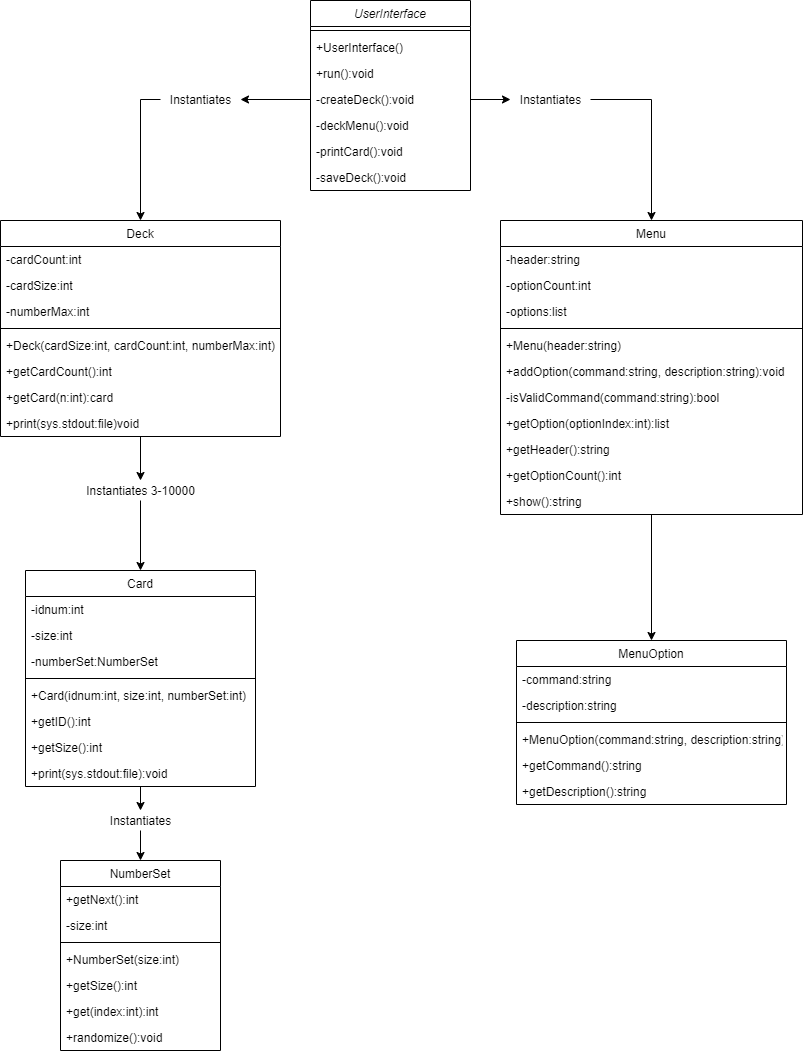

The diagram above was exported from draw.io. Its source (the exported page's mxGraphModel, read from the mxfile embedded in the PNG):
<mxGraphModel dx="1422" dy="762" grid="1" gridSize="10" guides="1" tooltips="1" connect="1" arrows="1" fold="1" page="1" pageScale="1" pageWidth="827" pageHeight="1169" math="0" shadow="0">
  <root>
    <mxCell id="WIyWlLk6GJQsqaUBKTNV-0" />
    <mxCell id="WIyWlLk6GJQsqaUBKTNV-1" parent="WIyWlLk6GJQsqaUBKTNV-0" />
    <mxCell id="zkfFHV4jXpPFQw0GAbJ--0" value="UserInterface" style="swimlane;fontStyle=2;align=center;verticalAlign=top;childLayout=stackLayout;horizontal=1;startSize=26;horizontalStack=0;resizeParent=1;resizeLast=0;collapsible=1;marginBottom=0;rounded=0;shadow=0;strokeWidth=1;" parent="WIyWlLk6GJQsqaUBKTNV-1" vertex="1">
      <mxGeometry x="320" y="10" width="160" height="190" as="geometry">
        <mxRectangle x="230" y="140" width="160" height="26" as="alternateBounds" />
      </mxGeometry>
    </mxCell>
    <mxCell id="zkfFHV4jXpPFQw0GAbJ--4" value="" style="line;html=1;strokeWidth=1;align=left;verticalAlign=middle;spacingTop=-1;spacingLeft=3;spacingRight=3;rotatable=0;labelPosition=right;points=[];portConstraint=eastwest;" parent="zkfFHV4jXpPFQw0GAbJ--0" vertex="1">
      <mxGeometry y="26" width="160" height="8" as="geometry" />
    </mxCell>
    <mxCell id="1xKxthFRvfImSnwZSQF0-40" value="+UserInterface()" style="text;align=left;verticalAlign=top;spacingLeft=4;spacingRight=4;overflow=hidden;rotatable=0;points=[[0,0.5],[1,0.5]];portConstraint=eastwest;" vertex="1" parent="zkfFHV4jXpPFQw0GAbJ--0">
      <mxGeometry y="34" width="160" height="26" as="geometry" />
    </mxCell>
    <mxCell id="zkfFHV4jXpPFQw0GAbJ--1" value="+run():void&#10;" style="text;align=left;verticalAlign=top;spacingLeft=4;spacingRight=4;overflow=hidden;rotatable=0;points=[[0,0.5],[1,0.5]];portConstraint=eastwest;" parent="zkfFHV4jXpPFQw0GAbJ--0" vertex="1">
      <mxGeometry y="60" width="160" height="26" as="geometry" />
    </mxCell>
    <mxCell id="zkfFHV4jXpPFQw0GAbJ--2" value="-createDeck():void" style="text;align=left;verticalAlign=top;spacingLeft=4;spacingRight=4;overflow=hidden;rotatable=0;points=[[0,0.5],[1,0.5]];portConstraint=eastwest;rounded=0;shadow=0;html=0;" parent="zkfFHV4jXpPFQw0GAbJ--0" vertex="1">
      <mxGeometry y="86" width="160" height="26" as="geometry" />
    </mxCell>
    <mxCell id="zkfFHV4jXpPFQw0GAbJ--5" value="-deckMenu():void" style="text;align=left;verticalAlign=top;spacingLeft=4;spacingRight=4;overflow=hidden;rotatable=0;points=[[0,0.5],[1,0.5]];portConstraint=eastwest;" parent="zkfFHV4jXpPFQw0GAbJ--0" vertex="1">
      <mxGeometry y="112" width="160" height="26" as="geometry" />
    </mxCell>
    <mxCell id="1xKxthFRvfImSnwZSQF0-0" value="-printCard():void" style="text;align=left;verticalAlign=top;spacingLeft=4;spacingRight=4;overflow=hidden;rotatable=0;points=[[0,0.5],[1,0.5]];portConstraint=eastwest;" vertex="1" parent="zkfFHV4jXpPFQw0GAbJ--0">
      <mxGeometry y="138" width="160" height="26" as="geometry" />
    </mxCell>
    <mxCell id="1xKxthFRvfImSnwZSQF0-1" value="-saveDeck():void" style="text;align=left;verticalAlign=top;spacingLeft=4;spacingRight=4;overflow=hidden;rotatable=0;points=[[0,0.5],[1,0.5]];portConstraint=eastwest;" vertex="1" parent="zkfFHV4jXpPFQw0GAbJ--0">
      <mxGeometry y="164" width="160" height="26" as="geometry" />
    </mxCell>
    <mxCell id="1xKxthFRvfImSnwZSQF0-48" style="edgeStyle=orthogonalEdgeStyle;rounded=0;orthogonalLoop=1;jettySize=auto;html=1;exitX=0.5;exitY=1;exitDx=0;exitDy=0;" edge="1" parent="WIyWlLk6GJQsqaUBKTNV-1" source="1xKxthFRvfImSnwZSQF0-55" target="1xKxthFRvfImSnwZSQF0-9">
      <mxGeometry relative="1" as="geometry" />
    </mxCell>
    <mxCell id="zkfFHV4jXpPFQw0GAbJ--6" value="Deck" style="swimlane;fontStyle=0;align=center;verticalAlign=top;childLayout=stackLayout;horizontal=1;startSize=26;horizontalStack=0;resizeParent=1;resizeLast=0;collapsible=1;marginBottom=0;rounded=0;shadow=0;strokeWidth=1;" parent="WIyWlLk6GJQsqaUBKTNV-1" vertex="1">
      <mxGeometry x="10" y="230" width="280" height="216" as="geometry">
        <mxRectangle x="10" y="292" width="160" height="26" as="alternateBounds" />
      </mxGeometry>
    </mxCell>
    <mxCell id="zkfFHV4jXpPFQw0GAbJ--8" value="-cardCount:int" style="text;align=left;verticalAlign=top;spacingLeft=4;spacingRight=4;overflow=hidden;rotatable=0;points=[[0,0.5],[1,0.5]];portConstraint=eastwest;rounded=0;shadow=0;html=0;" parent="zkfFHV4jXpPFQw0GAbJ--6" vertex="1">
      <mxGeometry y="26" width="280" height="26" as="geometry" />
    </mxCell>
    <mxCell id="zkfFHV4jXpPFQw0GAbJ--7" value="-cardSize:int" style="text;align=left;verticalAlign=top;spacingLeft=4;spacingRight=4;overflow=hidden;rotatable=0;points=[[0,0.5],[1,0.5]];portConstraint=eastwest;" parent="zkfFHV4jXpPFQw0GAbJ--6" vertex="1">
      <mxGeometry y="52" width="280" height="26" as="geometry" />
    </mxCell>
    <mxCell id="1xKxthFRvfImSnwZSQF0-7" value="-numberMax:int" style="text;align=left;verticalAlign=top;spacingLeft=4;spacingRight=4;overflow=hidden;rotatable=0;points=[[0,0.5],[1,0.5]];portConstraint=eastwest;rounded=0;shadow=0;html=0;" vertex="1" parent="zkfFHV4jXpPFQw0GAbJ--6">
      <mxGeometry y="78" width="280" height="26" as="geometry" />
    </mxCell>
    <mxCell id="zkfFHV4jXpPFQw0GAbJ--9" value="" style="line;html=1;strokeWidth=1;align=left;verticalAlign=middle;spacingTop=-1;spacingLeft=3;spacingRight=3;rotatable=0;labelPosition=right;points=[];portConstraint=eastwest;" parent="zkfFHV4jXpPFQw0GAbJ--6" vertex="1">
      <mxGeometry y="104" width="280" height="8" as="geometry" />
    </mxCell>
    <mxCell id="1xKxthFRvfImSnwZSQF0-42" value="+Deck(cardSize:int, cardCount:int, numberMax:int)" style="text;align=left;verticalAlign=top;spacingLeft=4;spacingRight=4;overflow=hidden;rotatable=0;points=[[0,0.5],[1,0.5]];portConstraint=eastwest;fontStyle=0" vertex="1" parent="zkfFHV4jXpPFQw0GAbJ--6">
      <mxGeometry y="112" width="280" height="26" as="geometry" />
    </mxCell>
    <mxCell id="zkfFHV4jXpPFQw0GAbJ--10" value="+getCardCount():int" style="text;align=left;verticalAlign=top;spacingLeft=4;spacingRight=4;overflow=hidden;rotatable=0;points=[[0,0.5],[1,0.5]];portConstraint=eastwest;fontStyle=0" parent="zkfFHV4jXpPFQw0GAbJ--6" vertex="1">
      <mxGeometry y="138" width="280" height="26" as="geometry" />
    </mxCell>
    <mxCell id="zkfFHV4jXpPFQw0GAbJ--11" value="+getCard(n:int):card" style="text;align=left;verticalAlign=top;spacingLeft=4;spacingRight=4;overflow=hidden;rotatable=0;points=[[0,0.5],[1,0.5]];portConstraint=eastwest;" parent="zkfFHV4jXpPFQw0GAbJ--6" vertex="1">
      <mxGeometry y="164" width="280" height="26" as="geometry" />
    </mxCell>
    <mxCell id="1xKxthFRvfImSnwZSQF0-8" value="+print(sys.stdout:file)void" style="text;align=left;verticalAlign=top;spacingLeft=4;spacingRight=4;overflow=hidden;rotatable=0;points=[[0,0.5],[1,0.5]];portConstraint=eastwest;" vertex="1" parent="zkfFHV4jXpPFQw0GAbJ--6">
      <mxGeometry y="190" width="280" height="26" as="geometry" />
    </mxCell>
    <mxCell id="zkfFHV4jXpPFQw0GAbJ--13" value="MenuOption" style="swimlane;fontStyle=0;align=center;verticalAlign=top;childLayout=stackLayout;horizontal=1;startSize=26;horizontalStack=0;resizeParent=1;resizeLast=0;collapsible=1;marginBottom=0;rounded=0;shadow=0;strokeWidth=1;" parent="WIyWlLk6GJQsqaUBKTNV-1" vertex="1">
      <mxGeometry x="526" y="650" width="270" height="164" as="geometry">
        <mxRectangle x="340" y="380" width="170" height="26" as="alternateBounds" />
      </mxGeometry>
    </mxCell>
    <mxCell id="zkfFHV4jXpPFQw0GAbJ--14" value="-command:string" style="text;align=left;verticalAlign=top;spacingLeft=4;spacingRight=4;overflow=hidden;rotatable=0;points=[[0,0.5],[1,0.5]];portConstraint=eastwest;" parent="zkfFHV4jXpPFQw0GAbJ--13" vertex="1">
      <mxGeometry y="26" width="270" height="26" as="geometry" />
    </mxCell>
    <mxCell id="1xKxthFRvfImSnwZSQF0-26" value="-description:string" style="text;align=left;verticalAlign=top;spacingLeft=4;spacingRight=4;overflow=hidden;rotatable=0;points=[[0,0.5],[1,0.5]];portConstraint=eastwest;" vertex="1" parent="zkfFHV4jXpPFQw0GAbJ--13">
      <mxGeometry y="52" width="270" height="26" as="geometry" />
    </mxCell>
    <mxCell id="zkfFHV4jXpPFQw0GAbJ--15" value="" style="line;html=1;strokeWidth=1;align=left;verticalAlign=middle;spacingTop=-1;spacingLeft=3;spacingRight=3;rotatable=0;labelPosition=right;points=[];portConstraint=eastwest;" parent="zkfFHV4jXpPFQw0GAbJ--13" vertex="1">
      <mxGeometry y="78" width="270" height="8" as="geometry" />
    </mxCell>
    <mxCell id="1xKxthFRvfImSnwZSQF0-44" value="+MenuOption(command:string, description:string)" style="text;align=left;verticalAlign=top;spacingLeft=4;spacingRight=4;overflow=hidden;rotatable=0;points=[[0,0.5],[1,0.5]];portConstraint=eastwest;" vertex="1" parent="zkfFHV4jXpPFQw0GAbJ--13">
      <mxGeometry y="86" width="270" height="26" as="geometry" />
    </mxCell>
    <mxCell id="1xKxthFRvfImSnwZSQF0-27" value="+getCommand():string" style="text;align=left;verticalAlign=top;spacingLeft=4;spacingRight=4;overflow=hidden;rotatable=0;points=[[0,0.5],[1,0.5]];portConstraint=eastwest;" vertex="1" parent="zkfFHV4jXpPFQw0GAbJ--13">
      <mxGeometry y="112" width="270" height="26" as="geometry" />
    </mxCell>
    <mxCell id="1xKxthFRvfImSnwZSQF0-28" value="+getDescription():string" style="text;align=left;verticalAlign=top;spacingLeft=4;spacingRight=4;overflow=hidden;rotatable=0;points=[[0,0.5],[1,0.5]];portConstraint=eastwest;" vertex="1" parent="zkfFHV4jXpPFQw0GAbJ--13">
      <mxGeometry y="138" width="270" height="26" as="geometry" />
    </mxCell>
    <mxCell id="1xKxthFRvfImSnwZSQF0-50" style="edgeStyle=orthogonalEdgeStyle;rounded=0;orthogonalLoop=1;jettySize=auto;html=1;exitX=0.5;exitY=1;exitDx=0;exitDy=0;entryX=0.5;entryY=0;entryDx=0;entryDy=0;" edge="1" parent="WIyWlLk6GJQsqaUBKTNV-1" source="zkfFHV4jXpPFQw0GAbJ--17" target="zkfFHV4jXpPFQw0GAbJ--13">
      <mxGeometry relative="1" as="geometry" />
    </mxCell>
    <mxCell id="zkfFHV4jXpPFQw0GAbJ--17" value="Menu" style="swimlane;fontStyle=0;align=center;verticalAlign=top;childLayout=stackLayout;horizontal=1;startSize=26;horizontalStack=0;resizeParent=1;resizeLast=0;collapsible=1;marginBottom=0;rounded=0;shadow=0;strokeWidth=1;" parent="WIyWlLk6GJQsqaUBKTNV-1" vertex="1">
      <mxGeometry x="510" y="230" width="302" height="294" as="geometry">
        <mxRectangle x="550" y="140" width="160" height="26" as="alternateBounds" />
      </mxGeometry>
    </mxCell>
    <mxCell id="zkfFHV4jXpPFQw0GAbJ--18" value="-header:string" style="text;align=left;verticalAlign=top;spacingLeft=4;spacingRight=4;overflow=hidden;rotatable=0;points=[[0,0.5],[1,0.5]];portConstraint=eastwest;" parent="zkfFHV4jXpPFQw0GAbJ--17" vertex="1">
      <mxGeometry y="26" width="302" height="26" as="geometry" />
    </mxCell>
    <mxCell id="zkfFHV4jXpPFQw0GAbJ--19" value="-optionCount:int" style="text;align=left;verticalAlign=top;spacingLeft=4;spacingRight=4;overflow=hidden;rotatable=0;points=[[0,0.5],[1,0.5]];portConstraint=eastwest;rounded=0;shadow=0;html=0;" parent="zkfFHV4jXpPFQw0GAbJ--17" vertex="1">
      <mxGeometry y="52" width="302" height="26" as="geometry" />
    </mxCell>
    <mxCell id="zkfFHV4jXpPFQw0GAbJ--20" value="-options:list" style="text;align=left;verticalAlign=top;spacingLeft=4;spacingRight=4;overflow=hidden;rotatable=0;points=[[0,0.5],[1,0.5]];portConstraint=eastwest;rounded=0;shadow=0;html=0;" parent="zkfFHV4jXpPFQw0GAbJ--17" vertex="1">
      <mxGeometry y="78" width="302" height="26" as="geometry" />
    </mxCell>
    <mxCell id="zkfFHV4jXpPFQw0GAbJ--23" value="" style="line;html=1;strokeWidth=1;align=left;verticalAlign=middle;spacingTop=-1;spacingLeft=3;spacingRight=3;rotatable=0;labelPosition=right;points=[];portConstraint=eastwest;" parent="zkfFHV4jXpPFQw0GAbJ--17" vertex="1">
      <mxGeometry y="104" width="302" height="8" as="geometry" />
    </mxCell>
    <mxCell id="1xKxthFRvfImSnwZSQF0-43" value="+Menu(header:string)" style="text;align=left;verticalAlign=top;spacingLeft=4;spacingRight=4;overflow=hidden;rotatable=0;points=[[0,0.5],[1,0.5]];portConstraint=eastwest;" vertex="1" parent="zkfFHV4jXpPFQw0GAbJ--17">
      <mxGeometry y="112" width="302" height="26" as="geometry" />
    </mxCell>
    <mxCell id="zkfFHV4jXpPFQw0GAbJ--24" value="+addOption(command:string, description:string):void" style="text;align=left;verticalAlign=top;spacingLeft=4;spacingRight=4;overflow=hidden;rotatable=0;points=[[0,0.5],[1,0.5]];portConstraint=eastwest;" parent="zkfFHV4jXpPFQw0GAbJ--17" vertex="1">
      <mxGeometry y="138" width="302" height="26" as="geometry" />
    </mxCell>
    <mxCell id="zkfFHV4jXpPFQw0GAbJ--25" value="-isValidCommand(command:string):bool" style="text;align=left;verticalAlign=top;spacingLeft=4;spacingRight=4;overflow=hidden;rotatable=0;points=[[0,0.5],[1,0.5]];portConstraint=eastwest;" parent="zkfFHV4jXpPFQw0GAbJ--17" vertex="1">
      <mxGeometry y="164" width="302" height="26" as="geometry" />
    </mxCell>
    <mxCell id="1xKxthFRvfImSnwZSQF0-3" value="+getOption(optionIndex:int):list" style="text;align=left;verticalAlign=top;spacingLeft=4;spacingRight=4;overflow=hidden;rotatable=0;points=[[0,0.5],[1,0.5]];portConstraint=eastwest;" vertex="1" parent="zkfFHV4jXpPFQw0GAbJ--17">
      <mxGeometry y="190" width="302" height="26" as="geometry" />
    </mxCell>
    <mxCell id="1xKxthFRvfImSnwZSQF0-4" value="+getHeader():string" style="text;align=left;verticalAlign=top;spacingLeft=4;spacingRight=4;overflow=hidden;rotatable=0;points=[[0,0.5],[1,0.5]];portConstraint=eastwest;" vertex="1" parent="zkfFHV4jXpPFQw0GAbJ--17">
      <mxGeometry y="216" width="302" height="26" as="geometry" />
    </mxCell>
    <mxCell id="1xKxthFRvfImSnwZSQF0-6" value="+getOptionCount():int" style="text;align=left;verticalAlign=top;spacingLeft=4;spacingRight=4;overflow=hidden;rotatable=0;points=[[0,0.5],[1,0.5]];portConstraint=eastwest;" vertex="1" parent="zkfFHV4jXpPFQw0GAbJ--17">
      <mxGeometry y="242" width="302" height="26" as="geometry" />
    </mxCell>
    <mxCell id="1xKxthFRvfImSnwZSQF0-49" style="edgeStyle=orthogonalEdgeStyle;rounded=0;orthogonalLoop=1;jettySize=auto;html=1;exitX=0.5;exitY=1;exitDx=0;exitDy=0;entryX=0.5;entryY=0;entryDx=0;entryDy=0;" edge="1" parent="WIyWlLk6GJQsqaUBKTNV-1" source="1xKxthFRvfImSnwZSQF0-57">
      <mxGeometry relative="1" as="geometry">
        <mxPoint x="150" y="870" as="targetPoint" />
      </mxGeometry>
    </mxCell>
    <mxCell id="1xKxthFRvfImSnwZSQF0-9" value="Card" style="swimlane;fontStyle=0;align=center;verticalAlign=top;childLayout=stackLayout;horizontal=1;startSize=26;horizontalStack=0;resizeParent=1;resizeLast=0;collapsible=1;marginBottom=0;rounded=0;shadow=0;strokeWidth=1;" vertex="1" parent="WIyWlLk6GJQsqaUBKTNV-1">
      <mxGeometry x="35" y="580" width="230" height="216" as="geometry">
        <mxRectangle x="130" y="380" width="160" height="26" as="alternateBounds" />
      </mxGeometry>
    </mxCell>
    <mxCell id="1xKxthFRvfImSnwZSQF0-10" value="-idnum:int" style="text;align=left;verticalAlign=top;spacingLeft=4;spacingRight=4;overflow=hidden;rotatable=0;points=[[0,0.5],[1,0.5]];portConstraint=eastwest;" vertex="1" parent="1xKxthFRvfImSnwZSQF0-9">
      <mxGeometry y="26" width="230" height="26" as="geometry" />
    </mxCell>
    <mxCell id="1xKxthFRvfImSnwZSQF0-11" value="-size:int" style="text;align=left;verticalAlign=top;spacingLeft=4;spacingRight=4;overflow=hidden;rotatable=0;points=[[0,0.5],[1,0.5]];portConstraint=eastwest;rounded=0;shadow=0;html=0;" vertex="1" parent="1xKxthFRvfImSnwZSQF0-9">
      <mxGeometry y="52" width="230" height="26" as="geometry" />
    </mxCell>
    <mxCell id="1xKxthFRvfImSnwZSQF0-12" value="-numberSet:NumberSet" style="text;align=left;verticalAlign=top;spacingLeft=4;spacingRight=4;overflow=hidden;rotatable=0;points=[[0,0.5],[1,0.5]];portConstraint=eastwest;rounded=0;shadow=0;html=0;" vertex="1" parent="1xKxthFRvfImSnwZSQF0-9">
      <mxGeometry y="78" width="230" height="26" as="geometry" />
    </mxCell>
    <mxCell id="1xKxthFRvfImSnwZSQF0-13" value="" style="line;html=1;strokeWidth=1;align=left;verticalAlign=middle;spacingTop=-1;spacingLeft=3;spacingRight=3;rotatable=0;labelPosition=right;points=[];portConstraint=eastwest;" vertex="1" parent="1xKxthFRvfImSnwZSQF0-9">
      <mxGeometry y="104" width="230" height="8" as="geometry" />
    </mxCell>
    <mxCell id="1xKxthFRvfImSnwZSQF0-41" value="+Card(idnum:int, size:int, numberSet:int)" style="text;align=left;verticalAlign=top;spacingLeft=4;spacingRight=4;overflow=hidden;rotatable=0;points=[[0,0.5],[1,0.5]];portConstraint=eastwest;fontStyle=0" vertex="1" parent="1xKxthFRvfImSnwZSQF0-9">
      <mxGeometry y="112" width="230" height="26" as="geometry" />
    </mxCell>
    <mxCell id="1xKxthFRvfImSnwZSQF0-14" value="+getID():int" style="text;align=left;verticalAlign=top;spacingLeft=4;spacingRight=4;overflow=hidden;rotatable=0;points=[[0,0.5],[1,0.5]];portConstraint=eastwest;fontStyle=0" vertex="1" parent="1xKxthFRvfImSnwZSQF0-9">
      <mxGeometry y="138" width="230" height="26" as="geometry" />
    </mxCell>
    <mxCell id="1xKxthFRvfImSnwZSQF0-15" value="+getSize():int" style="text;align=left;verticalAlign=top;spacingLeft=4;spacingRight=4;overflow=hidden;rotatable=0;points=[[0,0.5],[1,0.5]];portConstraint=eastwest;" vertex="1" parent="1xKxthFRvfImSnwZSQF0-9">
      <mxGeometry y="164" width="230" height="26" as="geometry" />
    </mxCell>
    <mxCell id="1xKxthFRvfImSnwZSQF0-16" value="+print(sys.stdout:file):void" style="text;align=left;verticalAlign=top;spacingLeft=4;spacingRight=4;overflow=hidden;rotatable=0;points=[[0,0.5],[1,0.5]];portConstraint=eastwest;" vertex="1" parent="1xKxthFRvfImSnwZSQF0-9">
      <mxGeometry y="190" width="230" height="26" as="geometry" />
    </mxCell>
    <mxCell id="1xKxthFRvfImSnwZSQF0-17" value="NumberSet" style="swimlane;fontStyle=0;align=center;verticalAlign=top;childLayout=stackLayout;horizontal=1;startSize=26;horizontalStack=0;resizeParent=1;resizeLast=0;collapsible=1;marginBottom=0;rounded=0;shadow=0;strokeWidth=1;" vertex="1" parent="WIyWlLk6GJQsqaUBKTNV-1">
      <mxGeometry x="70" y="870" width="160" height="190" as="geometry">
        <mxRectangle x="130" y="380" width="160" height="26" as="alternateBounds" />
      </mxGeometry>
    </mxCell>
    <mxCell id="1xKxthFRvfImSnwZSQF0-25" value="+getNext():int" style="text;align=left;verticalAlign=top;spacingLeft=4;spacingRight=4;overflow=hidden;rotatable=0;points=[[0,0.5],[1,0.5]];portConstraint=eastwest;" vertex="1" parent="1xKxthFRvfImSnwZSQF0-17">
      <mxGeometry y="26" width="160" height="26" as="geometry" />
    </mxCell>
    <mxCell id="1xKxthFRvfImSnwZSQF0-18" value="-size:int" style="text;align=left;verticalAlign=top;spacingLeft=4;spacingRight=4;overflow=hidden;rotatable=0;points=[[0,0.5],[1,0.5]];portConstraint=eastwest;" vertex="1" parent="1xKxthFRvfImSnwZSQF0-17">
      <mxGeometry y="52" width="160" height="26" as="geometry" />
    </mxCell>
    <mxCell id="1xKxthFRvfImSnwZSQF0-21" value="" style="line;html=1;strokeWidth=1;align=left;verticalAlign=middle;spacingTop=-1;spacingLeft=3;spacingRight=3;rotatable=0;labelPosition=right;points=[];portConstraint=eastwest;" vertex="1" parent="1xKxthFRvfImSnwZSQF0-17">
      <mxGeometry y="78" width="160" height="8" as="geometry" />
    </mxCell>
    <mxCell id="1xKxthFRvfImSnwZSQF0-45" value="+NumberSet(size:int)" style="text;align=left;verticalAlign=top;spacingLeft=4;spacingRight=4;overflow=hidden;rotatable=0;points=[[0,0.5],[1,0.5]];portConstraint=eastwest;fontStyle=0" vertex="1" parent="1xKxthFRvfImSnwZSQF0-17">
      <mxGeometry y="86" width="160" height="26" as="geometry" />
    </mxCell>
    <mxCell id="1xKxthFRvfImSnwZSQF0-22" value="+getSize():int" style="text;align=left;verticalAlign=top;spacingLeft=4;spacingRight=4;overflow=hidden;rotatable=0;points=[[0,0.5],[1,0.5]];portConstraint=eastwest;fontStyle=0" vertex="1" parent="1xKxthFRvfImSnwZSQF0-17">
      <mxGeometry y="112" width="160" height="26" as="geometry" />
    </mxCell>
    <mxCell id="1xKxthFRvfImSnwZSQF0-23" value="+get(index:int):int" style="text;align=left;verticalAlign=top;spacingLeft=4;spacingRight=4;overflow=hidden;rotatable=0;points=[[0,0.5],[1,0.5]];portConstraint=eastwest;" vertex="1" parent="1xKxthFRvfImSnwZSQF0-17">
      <mxGeometry y="138" width="160" height="26" as="geometry" />
    </mxCell>
    <mxCell id="1xKxthFRvfImSnwZSQF0-24" value="+randomize():void" style="text;align=left;verticalAlign=top;spacingLeft=4;spacingRight=4;overflow=hidden;rotatable=0;points=[[0,0.5],[1,0.5]];portConstraint=eastwest;" vertex="1" parent="1xKxthFRvfImSnwZSQF0-17">
      <mxGeometry y="164" width="160" height="26" as="geometry" />
    </mxCell>
    <mxCell id="1xKxthFRvfImSnwZSQF0-46" style="edgeStyle=orthogonalEdgeStyle;rounded=0;orthogonalLoop=1;jettySize=auto;html=1;exitX=0;exitY=0.5;exitDx=0;exitDy=0;" edge="1" parent="WIyWlLk6GJQsqaUBKTNV-1" source="1xKxthFRvfImSnwZSQF0-51" target="zkfFHV4jXpPFQw0GAbJ--6">
      <mxGeometry relative="1" as="geometry" />
    </mxCell>
    <mxCell id="1xKxthFRvfImSnwZSQF0-47" style="edgeStyle=orthogonalEdgeStyle;rounded=0;orthogonalLoop=1;jettySize=auto;html=1;exitX=1;exitY=0.5;exitDx=0;exitDy=0;" edge="1" parent="WIyWlLk6GJQsqaUBKTNV-1" source="1xKxthFRvfImSnwZSQF0-53" target="zkfFHV4jXpPFQw0GAbJ--17">
      <mxGeometry relative="1" as="geometry" />
    </mxCell>
    <mxCell id="1xKxthFRvfImSnwZSQF0-5" value="+show():string" style="text;align=left;verticalAlign=top;spacingLeft=4;spacingRight=4;overflow=hidden;rotatable=0;points=[[0,0.5],[1,0.5]];portConstraint=eastwest;" vertex="1" parent="WIyWlLk6GJQsqaUBKTNV-1">
      <mxGeometry x="510" y="498" width="302" height="26" as="geometry" />
    </mxCell>
    <mxCell id="1xKxthFRvfImSnwZSQF0-51" value="Instantiates" style="text;html=1;resizable=0;autosize=1;align=center;verticalAlign=middle;points=[];fillColor=none;strokeColor=none;rounded=0;" vertex="1" parent="WIyWlLk6GJQsqaUBKTNV-1">
      <mxGeometry x="170" y="99" width="80" height="20" as="geometry" />
    </mxCell>
    <mxCell id="1xKxthFRvfImSnwZSQF0-52" style="edgeStyle=orthogonalEdgeStyle;rounded=0;orthogonalLoop=1;jettySize=auto;html=1;exitX=0;exitY=0.5;exitDx=0;exitDy=0;" edge="1" parent="WIyWlLk6GJQsqaUBKTNV-1" source="zkfFHV4jXpPFQw0GAbJ--2" target="1xKxthFRvfImSnwZSQF0-51">
      <mxGeometry relative="1" as="geometry">
        <mxPoint x="290" y="109" as="sourcePoint" />
        <mxPoint x="150" y="230" as="targetPoint" />
      </mxGeometry>
    </mxCell>
    <mxCell id="1xKxthFRvfImSnwZSQF0-53" value="Instantiates" style="text;html=1;resizable=0;autosize=1;align=center;verticalAlign=middle;points=[];fillColor=none;strokeColor=none;rounded=0;" vertex="1" parent="WIyWlLk6GJQsqaUBKTNV-1">
      <mxGeometry x="520" y="99" width="80" height="20" as="geometry" />
    </mxCell>
    <mxCell id="1xKxthFRvfImSnwZSQF0-54" style="edgeStyle=orthogonalEdgeStyle;rounded=0;orthogonalLoop=1;jettySize=auto;html=1;exitX=1;exitY=0.5;exitDx=0;exitDy=0;" edge="1" parent="WIyWlLk6GJQsqaUBKTNV-1" source="zkfFHV4jXpPFQw0GAbJ--2" target="1xKxthFRvfImSnwZSQF0-53">
      <mxGeometry relative="1" as="geometry">
        <mxPoint x="450" y="109" as="sourcePoint" />
        <mxPoint x="661" y="230" as="targetPoint" />
      </mxGeometry>
    </mxCell>
    <mxCell id="1xKxthFRvfImSnwZSQF0-55" value="Instantiates 3-10000" style="text;html=1;resizable=0;autosize=1;align=center;verticalAlign=middle;points=[];fillColor=none;strokeColor=none;rounded=0;" vertex="1" parent="WIyWlLk6GJQsqaUBKTNV-1">
      <mxGeometry x="90" y="490" width="120" height="20" as="geometry" />
    </mxCell>
    <mxCell id="1xKxthFRvfImSnwZSQF0-56" style="edgeStyle=orthogonalEdgeStyle;rounded=0;orthogonalLoop=1;jettySize=auto;html=1;exitX=0.5;exitY=1;exitDx=0;exitDy=0;" edge="1" parent="WIyWlLk6GJQsqaUBKTNV-1" source="zkfFHV4jXpPFQw0GAbJ--6" target="1xKxthFRvfImSnwZSQF0-55">
      <mxGeometry relative="1" as="geometry">
        <mxPoint x="150" y="446" as="sourcePoint" />
        <mxPoint x="150" y="580" as="targetPoint" />
      </mxGeometry>
    </mxCell>
    <mxCell id="1xKxthFRvfImSnwZSQF0-57" value="Instantiates" style="text;html=1;resizable=0;autosize=1;align=center;verticalAlign=middle;points=[];fillColor=none;strokeColor=none;rounded=0;" vertex="1" parent="WIyWlLk6GJQsqaUBKTNV-1">
      <mxGeometry x="110" y="820" width="80" height="20" as="geometry" />
    </mxCell>
    <mxCell id="1xKxthFRvfImSnwZSQF0-58" style="edgeStyle=orthogonalEdgeStyle;rounded=0;orthogonalLoop=1;jettySize=auto;html=1;exitX=0.5;exitY=1;exitDx=0;exitDy=0;entryX=0.5;entryY=0;entryDx=0;entryDy=0;" edge="1" parent="WIyWlLk6GJQsqaUBKTNV-1" source="1xKxthFRvfImSnwZSQF0-9" target="1xKxthFRvfImSnwZSQF0-57">
      <mxGeometry relative="1" as="geometry">
        <mxPoint x="150" y="796" as="sourcePoint" />
        <mxPoint x="150" y="870" as="targetPoint" />
      </mxGeometry>
    </mxCell>
  </root>
</mxGraphModel>